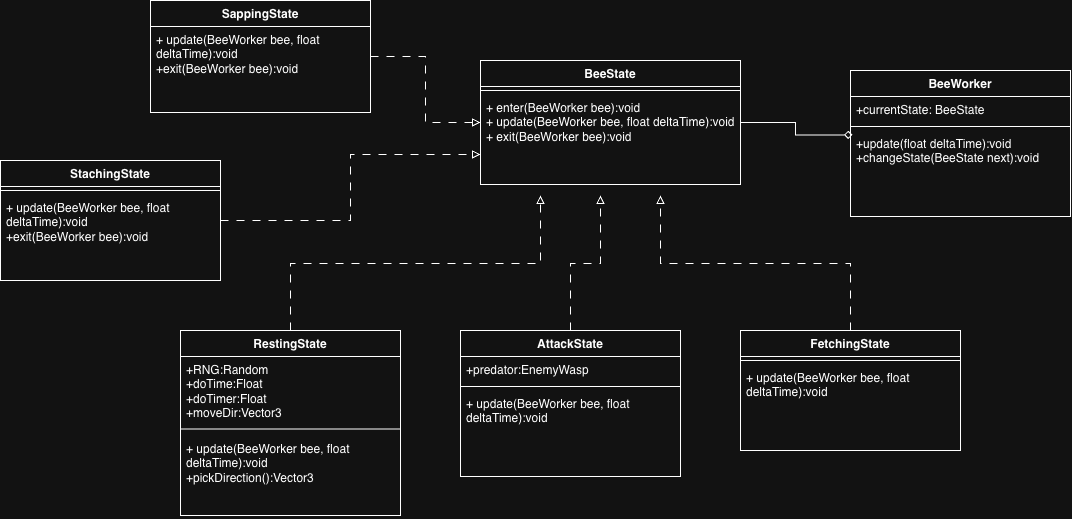

The diagram above was exported from draw.io. Its source (the exported page's mxGraphModel, read from the mxfile embedded in the PNG):
<mxGraphModel dx="2011" dy="763" grid="1" gridSize="10" guides="1" tooltips="1" connect="1" arrows="1" fold="1" page="1" pageScale="1" pageWidth="850" pageHeight="1400" math="0" shadow="0">
  <root>
    <mxCell id="0" />
    <mxCell id="1" parent="0" />
    <mxCell id="7p0Ce7KNyDBUlpYeGqJk-1" parent="1" style="swimlane;fontStyle=1;align=center;verticalAlign=top;childLayout=stackLayout;horizontal=1;startSize=26;horizontalStack=0;resizeParent=1;resizeParentMax=0;resizeLast=0;collapsible=1;marginBottom=0;whiteSpace=wrap;html=1;" value="BeeState" vertex="1">
      <mxGeometry height="124" width="260" x="-80" y="245" as="geometry" />
    </mxCell>
    <mxCell id="7p0Ce7KNyDBUlpYeGqJk-3" parent="7p0Ce7KNyDBUlpYeGqJk-1" style="line;strokeWidth=1;fillColor=none;align=left;verticalAlign=middle;spacingTop=-1;spacingLeft=3;spacingRight=3;rotatable=0;labelPosition=right;points=[];portConstraint=eastwest;strokeColor=inherit;labelPerimeter=1;" value="" vertex="1">
      <mxGeometry height="8" width="260" y="26" as="geometry" />
    </mxCell>
    <mxCell id="7p0Ce7KNyDBUlpYeGqJk-4" parent="7p0Ce7KNyDBUlpYeGqJk-1" style="text;strokeColor=none;fillColor=none;align=left;verticalAlign=top;spacingLeft=4;spacingRight=4;overflow=hidden;rotatable=0;points=[[0,0.5],[1,0.5]];portConstraint=eastwest;whiteSpace=wrap;html=1;" value="+ enter(BeeWorker bee):void&lt;div&gt;+ update(BeeWorker bee, float deltaTime):void&lt;/div&gt;&lt;div&gt;+ exit(BeeWorker bee):void&lt;/div&gt;" vertex="1">
      <mxGeometry height="90" width="260" y="34" as="geometry" />
    </mxCell>
    <mxCell id="85AqxrkDkszMDzo6v9YL-1" parent="1" style="swimlane;fontStyle=1;align=center;verticalAlign=top;childLayout=stackLayout;horizontal=1;startSize=26;horizontalStack=0;resizeParent=1;resizeParentMax=0;resizeLast=0;collapsible=1;marginBottom=0;whiteSpace=wrap;html=1;" value="BeeWorker" vertex="1">
      <mxGeometry height="146" width="220" x="290" y="255" as="geometry" />
    </mxCell>
    <mxCell id="85AqxrkDkszMDzo6v9YL-2" parent="85AqxrkDkszMDzo6v9YL-1" style="text;strokeColor=none;fillColor=none;align=left;verticalAlign=top;spacingLeft=4;spacingRight=4;overflow=hidden;rotatable=0;points=[[0,0.5],[1,0.5]];portConstraint=eastwest;whiteSpace=wrap;html=1;" value="+currentState: BeeState" vertex="1">
      <mxGeometry height="26" width="220" y="26" as="geometry" />
    </mxCell>
    <mxCell id="85AqxrkDkszMDzo6v9YL-3" parent="85AqxrkDkszMDzo6v9YL-1" style="line;strokeWidth=1;fillColor=none;align=left;verticalAlign=middle;spacingTop=-1;spacingLeft=3;spacingRight=3;rotatable=0;labelPosition=right;points=[];portConstraint=eastwest;strokeColor=inherit;labelPerimeter=1;" value="" vertex="1">
      <mxGeometry height="8" width="220" y="52" as="geometry" />
    </mxCell>
    <mxCell id="85AqxrkDkszMDzo6v9YL-4" parent="85AqxrkDkszMDzo6v9YL-1" style="text;strokeColor=none;fillColor=none;align=left;verticalAlign=top;spacingLeft=4;spacingRight=4;overflow=hidden;rotatable=0;points=[[0,0.5],[1,0.5]];portConstraint=eastwest;whiteSpace=wrap;html=1;" value="+update(float deltaTime):void&lt;div&gt;+changeState(BeeState next):void&lt;/div&gt;" vertex="1">
      <mxGeometry height="86" width="220" y="60" as="geometry" />
    </mxCell>
    <mxCell id="85AqxrkDkszMDzo6v9YL-10" edge="1" parent="1" source="85AqxrkDkszMDzo6v9YL-5" style="edgeStyle=orthogonalEdgeStyle;rounded=0;orthogonalLoop=1;jettySize=auto;html=1;exitX=0.5;exitY=0;exitDx=0;exitDy=0;defaultLabelBackgroundColor=page;dashed=1;endArrow=block;endFill=0;dashPattern=8 8;">
      <mxGeometry relative="1" as="geometry">
        <mxPoint x="40" y="380" as="targetPoint" />
      </mxGeometry>
    </mxCell>
    <mxCell id="85AqxrkDkszMDzo6v9YL-5" parent="1" style="swimlane;fontStyle=1;align=center;verticalAlign=top;childLayout=stackLayout;horizontal=1;startSize=26;horizontalStack=0;resizeParent=1;resizeParentMax=0;resizeLast=0;collapsible=1;marginBottom=0;whiteSpace=wrap;html=1;" value="AttackState" vertex="1">
      <mxGeometry height="146" width="220" x="-100" y="515" as="geometry" />
    </mxCell>
    <mxCell id="85AqxrkDkszMDzo6v9YL-6" parent="85AqxrkDkszMDzo6v9YL-5" style="text;strokeColor=none;fillColor=none;align=left;verticalAlign=top;spacingLeft=4;spacingRight=4;overflow=hidden;rotatable=0;points=[[0,0.5],[1,0.5]];portConstraint=eastwest;whiteSpace=wrap;html=1;" value="+predator:EnemyWasp" vertex="1">
      <mxGeometry height="26" width="220" y="26" as="geometry" />
    </mxCell>
    <mxCell id="85AqxrkDkszMDzo6v9YL-7" parent="85AqxrkDkszMDzo6v9YL-5" style="line;strokeWidth=1;fillColor=none;align=left;verticalAlign=middle;spacingTop=-1;spacingLeft=3;spacingRight=3;rotatable=0;labelPosition=right;points=[];portConstraint=eastwest;strokeColor=inherit;labelPerimeter=1;" value="" vertex="1">
      <mxGeometry height="8" width="220" y="52" as="geometry" />
    </mxCell>
    <mxCell id="85AqxrkDkszMDzo6v9YL-8" parent="85AqxrkDkszMDzo6v9YL-5" style="text;strokeColor=none;fillColor=none;align=left;verticalAlign=top;spacingLeft=4;spacingRight=4;overflow=hidden;rotatable=0;points=[[0,0.5],[1,0.5]];portConstraint=eastwest;whiteSpace=wrap;html=1;" value="&lt;div&gt;+ update(BeeWorker bee, float deltaTime):void&lt;/div&gt;&lt;div&gt;&lt;br&gt;&lt;/div&gt;" vertex="1">
      <mxGeometry height="86" width="220" y="60" as="geometry" />
    </mxCell>
    <mxCell id="85AqxrkDkszMDzo6v9YL-9" edge="1" parent="1" source="7p0Ce7KNyDBUlpYeGqJk-1" style="edgeStyle=orthogonalEdgeStyle;rounded=0;orthogonalLoop=1;jettySize=auto;html=1;exitX=1;exitY=0.5;exitDx=0;exitDy=0;entryX=0.009;entryY=0.052;entryDx=0;entryDy=0;entryPerimeter=0;defaultLabelBackgroundColor=page;flowAnimation=0;endArrow=diamond;endFill=0;" target="85AqxrkDkszMDzo6v9YL-4">
      <mxGeometry relative="1" x="0.0614" as="geometry" />
    </mxCell>
    <mxCell id="85AqxrkDkszMDzo6v9YL-26" edge="1" parent="1" source="85AqxrkDkszMDzo6v9YL-12" style="edgeStyle=orthogonalEdgeStyle;rounded=0;orthogonalLoop=1;jettySize=auto;html=1;exitX=0.5;exitY=0;exitDx=0;exitDy=0;defaultLabelBackgroundColor=page;endArrow=block;endFill=0;dashed=1;dashPattern=8 8;">
      <mxGeometry relative="1" as="geometry">
        <mxPoint x="100" y="380" as="targetPoint" />
      </mxGeometry>
    </mxCell>
    <mxCell id="85AqxrkDkszMDzo6v9YL-12" parent="1" style="swimlane;fontStyle=1;align=center;verticalAlign=top;childLayout=stackLayout;horizontal=1;startSize=26;horizontalStack=0;resizeParent=1;resizeParentMax=0;resizeLast=0;collapsible=1;marginBottom=0;whiteSpace=wrap;html=1;" value="FetchingState" vertex="1">
      <mxGeometry height="120" width="220" x="180" y="515" as="geometry" />
    </mxCell>
    <mxCell id="85AqxrkDkszMDzo6v9YL-14" parent="85AqxrkDkszMDzo6v9YL-12" style="line;strokeWidth=1;fillColor=none;align=left;verticalAlign=middle;spacingTop=-1;spacingLeft=3;spacingRight=3;rotatable=0;labelPosition=right;points=[];portConstraint=eastwest;strokeColor=inherit;labelPerimeter=1;" value="" vertex="1">
      <mxGeometry height="8" width="220" y="26" as="geometry" />
    </mxCell>
    <mxCell id="85AqxrkDkszMDzo6v9YL-15" parent="85AqxrkDkszMDzo6v9YL-12" style="text;strokeColor=none;fillColor=none;align=left;verticalAlign=top;spacingLeft=4;spacingRight=4;overflow=hidden;rotatable=0;points=[[0,0.5],[1,0.5]];portConstraint=eastwest;whiteSpace=wrap;html=1;" value="&lt;div&gt;+ update(BeeWorker bee, float deltaTime):void&lt;/div&gt;&lt;div&gt;&lt;br&gt;&lt;/div&gt;" vertex="1">
      <mxGeometry height="86" width="220" y="34" as="geometry" />
    </mxCell>
    <mxCell id="85AqxrkDkszMDzo6v9YL-25" edge="1" parent="1" source="85AqxrkDkszMDzo6v9YL-16" style="edgeStyle=orthogonalEdgeStyle;rounded=0;orthogonalLoop=1;jettySize=auto;html=1;exitX=0.5;exitY=0;exitDx=0;exitDy=0;defaultLabelBackgroundColor=page;dashed=1;dashPattern=8 8;endArrow=block;endFill=0;">
      <mxGeometry relative="1" as="geometry">
        <mxPoint x="-20" y="380" as="targetPoint" />
      </mxGeometry>
    </mxCell>
    <mxCell id="85AqxrkDkszMDzo6v9YL-16" parent="1" style="swimlane;fontStyle=1;align=center;verticalAlign=top;childLayout=stackLayout;horizontal=1;startSize=26;horizontalStack=0;resizeParent=1;resizeParentMax=0;resizeLast=0;collapsible=1;marginBottom=0;whiteSpace=wrap;html=1;" value="RestingState" vertex="1">
      <mxGeometry height="185" width="220" x="-380" y="515" as="geometry" />
    </mxCell>
    <mxCell id="85AqxrkDkszMDzo6v9YL-17" parent="85AqxrkDkszMDzo6v9YL-16" style="text;strokeColor=none;fillColor=none;align=left;verticalAlign=top;spacingLeft=4;spacingRight=4;overflow=hidden;rotatable=0;points=[[0,0.5],[1,0.5]];portConstraint=eastwest;whiteSpace=wrap;html=1;" value="+RNG:Random&lt;div&gt;+doTime:Float&lt;/div&gt;&lt;div&gt;+doTimer:Float&lt;/div&gt;&lt;div&gt;+moveDir:Vector3&lt;/div&gt;" vertex="1">
      <mxGeometry height="66" width="220" y="26" as="geometry" />
    </mxCell>
    <mxCell id="85AqxrkDkszMDzo6v9YL-18" parent="85AqxrkDkszMDzo6v9YL-16" style="line;strokeWidth=1;fillColor=none;align=left;verticalAlign=middle;spacingTop=-1;spacingLeft=3;spacingRight=3;rotatable=0;labelPosition=right;points=[];portConstraint=eastwest;strokeColor=inherit;labelPerimeter=1;" value="" vertex="1">
      <mxGeometry height="13" width="220" y="92" as="geometry" />
    </mxCell>
    <mxCell id="85AqxrkDkszMDzo6v9YL-19" parent="85AqxrkDkszMDzo6v9YL-16" style="text;strokeColor=none;fillColor=none;align=left;verticalAlign=top;spacingLeft=4;spacingRight=4;overflow=hidden;rotatable=0;points=[[0,0.5],[1,0.5]];portConstraint=eastwest;whiteSpace=wrap;html=1;" value="&lt;div&gt;+ update(BeeWorker bee, float deltaTime):void&lt;/div&gt;&lt;div&gt;+pickDirection():Vector3&lt;/div&gt;&lt;div&gt;&lt;br&gt;&lt;/div&gt;" vertex="1">
      <mxGeometry height="80" width="220" y="105" as="geometry" />
    </mxCell>
    <mxCell id="85AqxrkDkszMDzo6v9YL-24" edge="1" parent="1" source="85AqxrkDkszMDzo6v9YL-20" style="edgeStyle=orthogonalEdgeStyle;rounded=0;orthogonalLoop=1;jettySize=auto;html=1;exitX=1;exitY=0.5;exitDx=0;exitDy=0;entryX=0;entryY=0.5;entryDx=0;entryDy=0;defaultLabelBackgroundColor=page;dashed=1;endArrow=block;endFill=0;dashPattern=8 8;" target="7p0Ce7KNyDBUlpYeGqJk-1">
      <mxGeometry relative="1" as="geometry" />
    </mxCell>
    <mxCell id="85AqxrkDkszMDzo6v9YL-20" parent="1" style="swimlane;fontStyle=1;align=center;verticalAlign=top;childLayout=stackLayout;horizontal=1;startSize=26;horizontalStack=0;resizeParent=1;resizeParentMax=0;resizeLast=0;collapsible=1;marginBottom=0;whiteSpace=wrap;html=1;" value="SappingState" vertex="1">
      <mxGeometry height="112" width="220" x="-410" y="185" as="geometry" />
    </mxCell>
    <mxCell id="85AqxrkDkszMDzo6v9YL-23" parent="85AqxrkDkszMDzo6v9YL-20" style="text;strokeColor=none;fillColor=none;align=left;verticalAlign=top;spacingLeft=4;spacingRight=4;overflow=hidden;rotatable=0;points=[[0,0.5],[1,0.5]];portConstraint=eastwest;whiteSpace=wrap;html=1;" value="&lt;div&gt;+ update(BeeWorker bee, float deltaTime):void&lt;/div&gt;&lt;div&gt;+exit(BeeWorker bee):void&lt;/div&gt;&lt;div&gt;&lt;br&gt;&lt;/div&gt;" vertex="1">
      <mxGeometry height="86" width="220" y="26" as="geometry" />
    </mxCell>
    <mxCell id="85AqxrkDkszMDzo6v9YL-27" parent="1" style="swimlane;fontStyle=1;align=center;verticalAlign=top;childLayout=stackLayout;horizontal=1;startSize=26;horizontalStack=0;resizeParent=1;resizeParentMax=0;resizeLast=0;collapsible=1;marginBottom=0;whiteSpace=wrap;html=1;" value="StachingState" vertex="1">
      <mxGeometry height="120" width="220" x="-560" y="345" as="geometry" />
    </mxCell>
    <mxCell id="85AqxrkDkszMDzo6v9YL-28" parent="85AqxrkDkszMDzo6v9YL-27" style="line;strokeWidth=1;fillColor=none;align=left;verticalAlign=middle;spacingTop=-1;spacingLeft=3;spacingRight=3;rotatable=0;labelPosition=right;points=[];portConstraint=eastwest;strokeColor=inherit;labelPerimeter=1;" value="" vertex="1">
      <mxGeometry height="8" width="220" y="26" as="geometry" />
    </mxCell>
    <mxCell id="85AqxrkDkszMDzo6v9YL-29" parent="85AqxrkDkszMDzo6v9YL-27" style="text;strokeColor=none;fillColor=none;align=left;verticalAlign=top;spacingLeft=4;spacingRight=4;overflow=hidden;rotatable=0;points=[[0,0.5],[1,0.5]];portConstraint=eastwest;whiteSpace=wrap;html=1;" value="&lt;div&gt;+ update(BeeWorker bee, float deltaTime):void&lt;/div&gt;&lt;div&gt;+exit(BeeWorker bee):void&lt;/div&gt;&lt;div&gt;&lt;br&gt;&lt;/div&gt;" vertex="1">
      <mxGeometry height="86" width="220" y="34" as="geometry" />
    </mxCell>
    <mxCell id="85AqxrkDkszMDzo6v9YL-30" edge="1" parent="1" source="85AqxrkDkszMDzo6v9YL-27" style="edgeStyle=orthogonalEdgeStyle;rounded=0;orthogonalLoop=1;jettySize=auto;html=1;exitX=1;exitY=0.5;exitDx=0;exitDy=0;entryX=0;entryY=0.667;entryDx=0;entryDy=0;entryPerimeter=0;defaultLabelBackgroundColor=page;dashed=1;endArrow=block;endFill=0;dashPattern=8 8;" target="7p0Ce7KNyDBUlpYeGqJk-4">
      <mxGeometry relative="1" as="geometry" />
    </mxCell>
  </root>
</mxGraphModel>